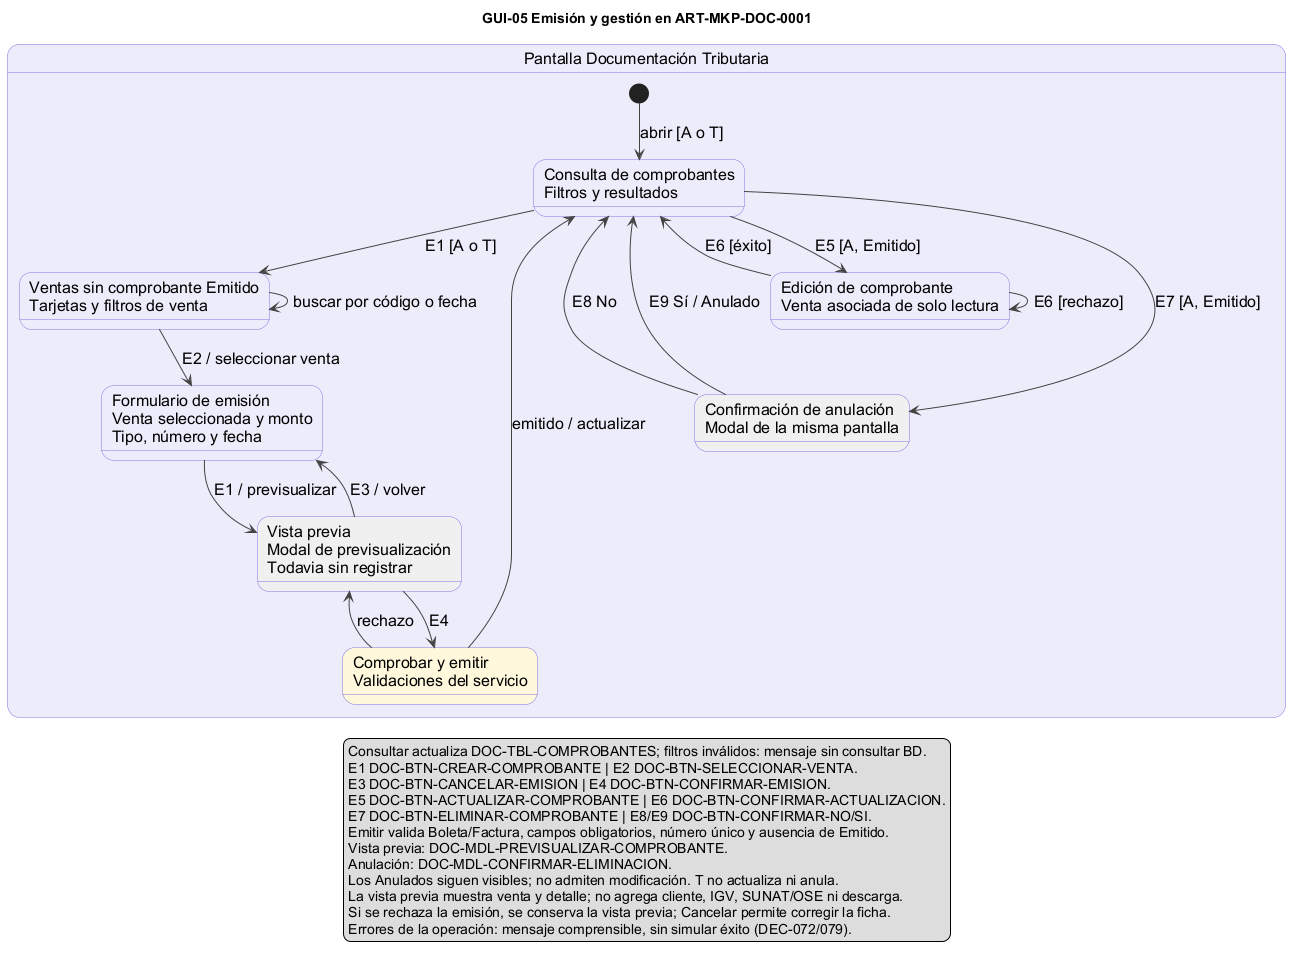

The diagram above was rendered by PlantUML. Its source (embedded in the PNG):
@startuml GUI-05_InteraccionComprobantes
' FARMASIL_APP | GUIs | v01.00 | 27/11/2026 | paquete B aprobado.
' Fuentes: ESP-0009..0012, DEC-042/046/075/077/079, matriz de permisos.
' Estados de GUI; cancelar la vista previa no anula un documento emitido.
skinparam defaultFontName Arial
skinparam defaultFontSize 16
skinparam shadowing false
skinparam ArrowColor #444444
skinparam stateBackgroundColor #EDECFB
skinparam stateBorderColor #8577E0
skinparam noteBackgroundColor #FFF8DC
skinparam noteBorderColor #999999
skinparam nodesep 35
skinparam ranksep 35
title GUI-05 Emisión y gestión en ART-MKP-DOC-0001

state "Pantalla Documentación Tributaria" as DOC {
  state "Consulta de comprobantes\nFiltros y resultados" as LISTA
  state "Ventas sin comprobante Emitido\nTarjetas y filtros de venta" as VENTAS
  state "Formulario de emisión\nVenta seleccionada y monto\nTipo, número y fecha" as FORM
  state "Vista previa\nModal de previsualización\nTodavia sin registrar" as PRE #F0F0F0
  state "Comprobar y emitir\nValidaciones del servicio" as EMITIR #FFF8DC
  state "Edición de comprobante\nVenta asociada de solo lectura" as EDIT
  state "Confirmación de anulación\nModal de la misma pantalla" as ANULAR #F0F0F0
  [*] --> LISTA : abrir [A o T]
  LISTA --> VENTAS : E1 [A o T]
  VENTAS --> VENTAS : buscar por código o fecha
  VENTAS --> FORM : E2 / seleccionar venta
  FORM --> PRE : E1 / previsualizar
  PRE --> FORM : E3 / volver
  PRE --> EMITIR : E4
  EMITIR --> PRE : rechazo
  EMITIR --> LISTA : emitido / actualizar
  LISTA --> EDIT : E5 [A, Emitido]
  EDIT --> EDIT : E6 [rechazo]
  EDIT --> LISTA : E6 [éxito]
  LISTA --> ANULAR : E7 [A, Emitido]
  ANULAR --> LISTA : E8 No
  ANULAR --> LISTA : E9 Sí / Anulado
  EDIT -[hidden]down-> ANULAR
}
legend bottom
  Consultar actualiza DOC-TBL-COMPROBANTES; filtros inválidos: mensaje sin consultar BD.
  E1 DOC-BTN-CREAR-COMPROBANTE | E2 DOC-BTN-SELECCIONAR-VENTA.
  E3 DOC-BTN-CANCELAR-EMISION | E4 DOC-BTN-CONFIRMAR-EMISION.
  E5 DOC-BTN-ACTUALIZAR-COMPROBANTE | E6 DOC-BTN-CONFIRMAR-ACTUALIZACION.
  E7 DOC-BTN-ELIMINAR-COMPROBANTE | E8/E9 DOC-BTN-CONFIRMAR-NO/SI.
  Emitir valida Boleta/Factura, campos obligatorios, número único y ausencia de Emitido.
  Vista previa: DOC-MDL-PREVISUALIZAR-COMPROBANTE.
  Anulación: DOC-MDL-CONFIRMAR-ELIMINACION.
  Los Anulados siguen visibles; no admiten modificación. T no actualiza ni anula.
  La vista previa muestra venta y detalle; no agrega cliente, IGV, SUNAT/OSE ni descarga.
  Si se rechaza la emisión, se conserva la vista previa; Cancelar permite corregir la ficha.
  Errores de la operación: mensaje comprensible, sin simular éxito (DEC-072/079).
endlegend
@enduml